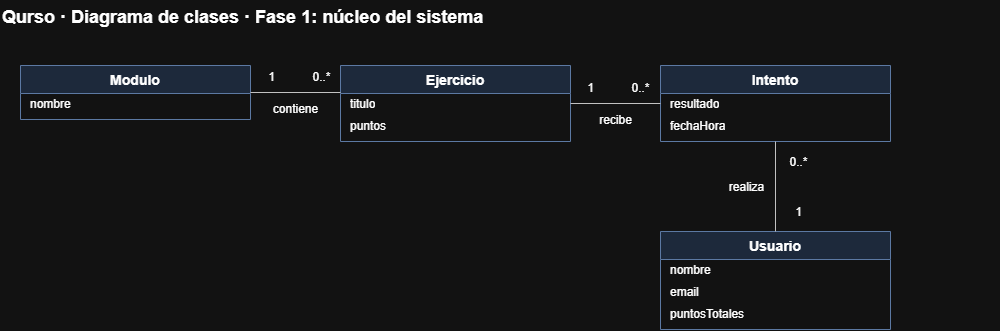

The diagram above was exported from draw.io. Its source (the exported page's mxGraphModel, read from the mxfile embedded in the PNG):
<mxGraphModel dx="1040" dy="568" grid="1" gridSize="10" guides="1" tooltips="1" connect="1" arrows="1" fold="1" page="1" pageScale="1" pageWidth="1700" pageHeight="1000" math="0" shadow="0">
  <root>
    <mxCell id="0" />
    <mxCell id="1" parent="0" />
    <mxCell id="title" parent="1" style="text;html=1;strokeColor=none;fillColor=none;align=left;verticalAlign=top;whiteSpace=wrap;fontSize=18;fontStyle=1;" value="Qurso · Diagrama de clases · Fase 1: núcleo del sistema" vertex="1">
      <mxGeometry height="30" width="1000" x="40" y="15" as="geometry" />
    </mxCell>
    <mxCell id="Modulo" parent="1" style="swimlane;fontStyle=1;align=center;verticalAlign=top;childLayout=stackLayout;horizontal=1;startSize=28;horizontalStack=0;resizeParent=1;resizeParentMax=0;resizeLast=0;collapsible=0;marginBottom=0;whiteSpace=wrap;html=1;fontSize=14;fillColor=#dae8fc;strokeColor=#6c8ebf;swimlaneFillColor=#ffffff;" value="Modulo" vertex="1">
      <mxGeometry height="54" width="230" x="60" y="80" as="geometry" />
    </mxCell>
    <mxCell id="Modulo_a0" parent="Modulo" style="text;strokeColor=none;fillColor=none;align=left;verticalAlign=middle;spacingLeft=8;spacingRight=4;overflow=hidden;rotatable=0;points=[[0,0.5],[1,0.5]];portConstraint=eastwest;whiteSpace=wrap;html=1;fontSize=12;" value="nombre" vertex="1">
      <mxGeometry height="22" width="230" y="28" as="geometry" />
    </mxCell>
    <mxCell id="Ejercicio" parent="1" style="swimlane;fontStyle=1;align=center;verticalAlign=top;childLayout=stackLayout;horizontal=1;startSize=28;horizontalStack=0;resizeParent=1;resizeParentMax=0;resizeLast=0;collapsible=0;marginBottom=0;whiteSpace=wrap;html=1;fontSize=14;fillColor=#dae8fc;strokeColor=#6c8ebf;swimlaneFillColor=#ffffff;" value="Ejercicio" vertex="1">
      <mxGeometry height="76" width="230" x="380" y="80" as="geometry" />
    </mxCell>
    <mxCell id="Ejercicio_a0" parent="Ejercicio" style="text;strokeColor=none;fillColor=none;align=left;verticalAlign=middle;spacingLeft=8;spacingRight=4;overflow=hidden;rotatable=0;points=[[0,0.5],[1,0.5]];portConstraint=eastwest;whiteSpace=wrap;html=1;fontSize=12;" value="titulo" vertex="1">
      <mxGeometry height="22" width="230" y="28" as="geometry" />
    </mxCell>
    <mxCell id="Ejercicio_a1" parent="Ejercicio" style="text;strokeColor=none;fillColor=none;align=left;verticalAlign=middle;spacingLeft=8;spacingRight=4;overflow=hidden;rotatable=0;points=[[0,0.5],[1,0.5]];portConstraint=eastwest;whiteSpace=wrap;html=1;fontSize=12;" value="puntos" vertex="1">
      <mxGeometry height="22" width="230" y="50" as="geometry" />
    </mxCell>
    <mxCell id="Intento" parent="1" style="swimlane;fontStyle=1;align=center;verticalAlign=top;childLayout=stackLayout;horizontal=1;startSize=28;horizontalStack=0;resizeParent=1;resizeParentMax=0;resizeLast=0;collapsible=0;marginBottom=0;whiteSpace=wrap;html=1;fontSize=14;fillColor=#dae8fc;strokeColor=#6c8ebf;swimlaneFillColor=#ffffff;" value="Intento" vertex="1">
      <mxGeometry height="76" width="230" x="700" y="80" as="geometry" />
    </mxCell>
    <mxCell id="Intento_a0" parent="Intento" style="text;strokeColor=none;fillColor=none;align=left;verticalAlign=middle;spacingLeft=8;spacingRight=4;overflow=hidden;rotatable=0;points=[[0,0.5],[1,0.5]];portConstraint=eastwest;whiteSpace=wrap;html=1;fontSize=12;" value="resultado" vertex="1">
      <mxGeometry height="22" width="230" y="28" as="geometry" />
    </mxCell>
    <mxCell id="Intento_a1" parent="Intento" style="text;strokeColor=none;fillColor=none;align=left;verticalAlign=middle;spacingLeft=8;spacingRight=4;overflow=hidden;rotatable=0;points=[[0,0.5],[1,0.5]];portConstraint=eastwest;whiteSpace=wrap;html=1;fontSize=12;" value="fechaHora" vertex="1">
      <mxGeometry height="22" width="230" y="50" as="geometry" />
    </mxCell>
    <mxCell id="Usuario" parent="1" style="swimlane;fontStyle=1;align=center;verticalAlign=top;childLayout=stackLayout;horizontal=1;startSize=28;horizontalStack=0;resizeParent=1;resizeParentMax=0;resizeLast=0;collapsible=0;marginBottom=0;whiteSpace=wrap;html=1;fontSize=14;fillColor=#dae8fc;strokeColor=#6c8ebf;swimlaneFillColor=#ffffff;" value="Usuario" vertex="1">
      <mxGeometry height="98" width="230" x="700" y="246" as="geometry" />
    </mxCell>
    <mxCell id="Usuario_a0" parent="Usuario" style="text;strokeColor=none;fillColor=none;align=left;verticalAlign=middle;spacingLeft=8;spacingRight=4;overflow=hidden;rotatable=0;points=[[0,0.5],[1,0.5]];portConstraint=eastwest;whiteSpace=wrap;html=1;fontSize=12;" value="nombre" vertex="1">
      <mxGeometry height="22" width="230" y="28" as="geometry" />
    </mxCell>
    <mxCell id="Usuario_a1" parent="Usuario" style="text;strokeColor=none;fillColor=none;align=left;verticalAlign=middle;spacingLeft=8;spacingRight=4;overflow=hidden;rotatable=0;points=[[0,0.5],[1,0.5]];portConstraint=eastwest;whiteSpace=wrap;html=1;fontSize=12;" value="email" vertex="1">
      <mxGeometry height="22" width="230" y="50" as="geometry" />
    </mxCell>
    <mxCell id="Usuario_a2" parent="Usuario" style="text;strokeColor=none;fillColor=none;align=left;verticalAlign=middle;spacingLeft=8;spacingRight=4;overflow=hidden;rotatable=0;points=[[0,0.5],[1,0.5]];portConstraint=eastwest;whiteSpace=wrap;html=1;fontSize=12;" value="puntosTotales" vertex="1">
      <mxGeometry height="22" width="230" y="72" as="geometry" />
    </mxCell>
    <mxCell id="e1" edge="1" parent="1" source="Modulo" style="endArrow=none;html=1;rounded=0;strokeColor=#333333;exitX=1.0000;exitY=0.5000;exitDx=0;exitDy=0;entryX=0.0000;entryY=0.3553;entryDx=0;entryDy=0;" target="Ejercicio">
      <mxGeometry relative="1" as="geometry" />
    </mxCell>
    <mxCell id="e1_l0" connectable="0" parent="e1" style="edgeLabel;html=1;align=center;verticalAlign=middle;resizable=0;points=[];fontSize=12;" value="1" vertex="1">
      <mxGeometry relative="1" x="-0.5556" y="16" as="geometry">
        <mxPoint as="offset" />
      </mxGeometry>
    </mxCell>
    <mxCell id="e1_l1" connectable="0" parent="e1" style="edgeLabel;html=1;align=center;verticalAlign=middle;resizable=0;points=[];fontSize=12;" value="0..*" vertex="1">
      <mxGeometry relative="1" x="0.5556" y="16" as="geometry">
        <mxPoint as="offset" />
      </mxGeometry>
    </mxCell>
    <mxCell id="e1_l2" connectable="0" parent="e1" style="edgeLabel;html=1;align=center;verticalAlign=middle;resizable=0;points=[];fontSize=12;" value="contiene" vertex="1">
      <mxGeometry relative="1" y="-16" as="geometry">
        <mxPoint as="offset" />
      </mxGeometry>
    </mxCell>
    <mxCell id="e2" edge="1" parent="1" source="Ejercicio" style="endArrow=none;html=1;rounded=0;strokeColor=#333333;exitX=1.0000;exitY=0.5000;exitDx=0;exitDy=0;entryX=0.0000;entryY=0.5000;entryDx=0;entryDy=0;" target="Intento">
      <mxGeometry relative="1" as="geometry" />
    </mxCell>
    <mxCell id="e2_l0" connectable="0" parent="e2" style="edgeLabel;html=1;align=center;verticalAlign=middle;resizable=0;points=[];fontSize=12;" value="1" vertex="1">
      <mxGeometry relative="1" x="-0.5556" y="16" as="geometry">
        <mxPoint as="offset" />
      </mxGeometry>
    </mxCell>
    <mxCell id="e2_l1" connectable="0" parent="e2" style="edgeLabel;html=1;align=center;verticalAlign=middle;resizable=0;points=[];fontSize=12;" value="0..*" vertex="1">
      <mxGeometry relative="1" x="0.5556" y="16" as="geometry">
        <mxPoint as="offset" />
      </mxGeometry>
    </mxCell>
    <mxCell id="e2_l2" connectable="0" parent="e2" style="edgeLabel;html=1;align=center;verticalAlign=middle;resizable=0;points=[];fontSize=12;" value="recibe" vertex="1">
      <mxGeometry relative="1" y="-16" as="geometry">
        <mxPoint as="offset" />
      </mxGeometry>
    </mxCell>
    <mxCell id="e3" edge="1" parent="1" source="Intento" style="endArrow=none;html=1;rounded=0;strokeColor=#333333;exitX=0.5000;exitY=1.0000;exitDx=0;exitDy=0;entryX=0.5000;entryY=0.0000;entryDx=0;entryDy=0;" target="Usuario">
      <mxGeometry relative="1" as="geometry" />
    </mxCell>
    <mxCell id="e3_l0" connectable="0" parent="e3" style="edgeLabel;html=1;align=center;verticalAlign=middle;resizable=0;points=[];fontSize=12;" value="0..*" vertex="1">
      <mxGeometry relative="1" x="-0.5556" y="22" as="geometry">
        <mxPoint as="offset" />
      </mxGeometry>
    </mxCell>
    <mxCell id="e3_l1" connectable="0" parent="e3" style="edgeLabel;html=1;align=center;verticalAlign=middle;resizable=0;points=[];fontSize=12;" value="1" vertex="1">
      <mxGeometry relative="1" x="0.5556" y="22" as="geometry">
        <mxPoint as="offset" />
      </mxGeometry>
    </mxCell>
    <mxCell id="e3_l2" connectable="0" parent="e3" style="edgeLabel;html=1;align=center;verticalAlign=middle;resizable=0;points=[];fontSize=12;" value="realiza" vertex="1">
      <mxGeometry relative="1" y="-30" as="geometry">
        <mxPoint as="offset" />
      </mxGeometry>
    </mxCell>
  </root>
</mxGraphModel>